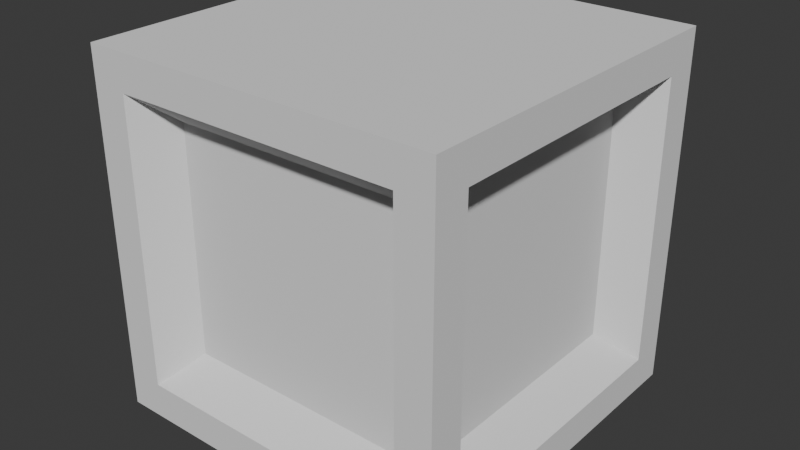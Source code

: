 # Source: cube.blend  (saved by Blender 4.1.24; exported with 4.5.12 LTS)
import bpy
from mathutils import Matrix  # noqa: F401  (used for matrix-valued properties, if any)

bpy.ops.wm.read_factory_settings(use_empty=True)
scene = bpy.context.scene
scene.name = 'Scene'

# ---- world
world_world = bpy.data.worlds.new('World'); scene.world = world_world
world_world.use_nodes = True; world_world.node_tree.nodes.clear()
_N = world_world.node_tree.nodes; _L = world_world.node_tree.links
n0 = _N.new('ShaderNodeOutputWorld'); n0.name = 'World Output'; n0.location = (300, 300)
n1 = _N.new('ShaderNodeBackground'); n1.name = 'Background'; n1.location = (10, 300)
n1.inputs[0].default_value = (0.05088, 0.05088, 0.05088, 1.0)
_L.new(n1.outputs[0], n0.inputs[0])
n0.is_active_output = True
world_world.color = (0.05088, 0.05088, 0.05088)
world_world.use_sun_shadow = False
world_world.sun_shadow_jitter_overblur = 0.0

# ---- meshes
me_cube = bpy.data.meshes.new('Cube')
me_cube.from_pydata([(-1.0, -1.0, -1.0), (-1.0, -1.0, 1.0), (-1.0, 1.0, -1.0), (-1.0, 1.0, 1.0), (1.0, -1.0, -1.0), (1.0, -1.0, 1.0), (1.0, 1.0, -1.0), (1.0, 1.0, 1.0), (-1.0, -0.8, -0.8), (-1.0, -0.8, 0.8), (-1.0, 0.8, 0.8), (-1.0, 0.8, -0.8), (-0.8, 1.0, -0.8), (-0.8, 1.0, 0.8), (0.8, 1.0, 0.8), (0.8, 1.0, -0.8), (1.0, 0.8, -0.8), (1.0, 0.8, 0.8), (1.0, -0.8, 0.8), (1.0, -0.8, -0.8), (0.8, -1.0, -0.8), (0.8, -1.0, 0.8), (-0.8, -1.0, 0.8), (-0.8, -1.0, -0.8), (-0.8, -0.64, -0.64), (-0.8, -0.64, 0.64), (-0.8, 0.64, -0.64), (-0.8, 0.64, 0.64), (-0.64, 0.8, 0.64), (-0.64, 0.8, -0.64), (0.64, 0.8, -0.64), (0.64, 0.8, 0.64), (0.8, 0.64, 0.64), (0.8, 0.64, -0.64), (0.8, -0.64, -0.64), (0.8, -0.64, 0.64), (0.64, -0.8, 0.64), (0.64, -0.8, -0.64), (-0.64, -0.8, -0.64), (-0.64, -0.8, 0.64)], [], [(11, 8, 24, 26), (12, 13, 28, 29), (8, 9, 25, 24), (22, 23, 38, 39), (2, 6, 4, 0), (7, 3, 1, 5), (0, 1, 9, 8), (1, 3, 10, 9), (3, 2, 11, 10), (2, 0, 8, 11), (2, 3, 13, 12), (3, 7, 14, 13), (7, 6, 15, 14), (6, 2, 12, 15), (6, 7, 17, 16), (7, 5, 18, 17), (5, 4, 19, 18), (4, 6, 16, 19), (4, 5, 21, 20), (5, 1, 22, 21), (1, 0, 23, 22), (0, 4, 20, 23), (24, 25, 27, 26), (29, 28, 31, 30), (33, 32, 35, 34), (37, 36, 39, 38), (16, 17, 32, 33), (15, 12, 29, 30), (20, 21, 36, 37), (9, 10, 27, 25), (19, 16, 33, 34), (13, 14, 31, 28), (23, 20, 37, 38), (10, 11, 26, 27), (17, 18, 35, 32), (14, 15, 30, 31), (21, 22, 39, 36), (18, 19, 34, 35)])
_uv = me_cube.uv_layers.new(name='UVMap')
_uv.uv.foreach_set('vector', [0.4, 0.225, 0.4, 0.025, 0.4, 0.025, 0.4, 0.225, 0.4, 0.275, 0.6, 0.275, 0.6, 0.275, 0.4, 0.275, 0.4, 0.025, 0.6, 0.025, 0.6, 0.025, 0.4, 0.025, 0.6, 0.975, 0.4, 0.975, 0.4, 0.975, 0.6, 0.975, 0.125, 0.5, 0.375, 0.5, 0.375, 0.75, 0.125, 0.75, 0.625, 0.5, 0.875, 0.5, 0.875, 0.75, 0.625, 0.75, 0.375, 0.0, 0.625, 0.0, 0.6, 0.025, 0.4, 0.025, 0.625, 0.0, 0.625, 0.25, 0.6, 0.225, 0.6, 0.025, 0.625, 0.25, 0.375, 0.25, 0.4, 0.225, 0.6, 0.225, 0.375, 0.25, 0.375, 0.0, 0.4, 0.025, 0.4, 0.225, 0.375, 0.25, 0.625, 0.25, 0.6, 0.275, 0.4, 0.275, 0.625, 0.25, 0.625, 0.5, 0.6, 0.475, 0.6, 0.275, 0.625, 0.5, 0.375, 0.5, 0.4, 0.475, 0.6, 0.475, 0.375, 0.5, 0.375, 0.25, 0.4, 0.275, 0.4, 0.475, 0.375, 0.5, 0.625, 0.5, 0.6, 0.525, 0.4, 0.525, 0.625, 0.5, 0.625, 0.75, 0.6, 0.725, 0.6, 0.525, 0.625, 0.75, 0.375, 0.75, 0.4, 0.725, 0.6, 0.725, 0.375, 0.75, 0.375, 0.5, 0.4, 0.525, 0.4, 0.725, 0.375, 0.75, 0.625, 0.75, 0.6, 0.775, 0.4, 0.775, 0.625, 0.75, 0.625, 1.0, 0.6, 0.975, 0.6, 0.775, 0.625, 1.0, 0.375, 1.0, 0.4, 0.975, 0.6, 0.975, 0.375, 1.0, 0.375, 0.75, 0.4, 0.775, 0.4, 0.975, 0.4, 0.025, 0.6, 0.025, 0.6, 0.225, 0.4, 0.225, 0.4, 0.275, 0.6, 0.275, 0.6, 0.475, 0.4, 0.475, 0.4, 0.525, 0.6, 0.525, 0.6, 0.725, 0.4, 0.725, 0.4, 0.775, 0.6, 0.775, 0.6, 0.975, 0.4, 0.975, 0.4, 0.525, 0.6, 0.525, 0.6, 0.525, 0.4, 0.525, 0.4, 0.475, 0.4, 0.275, 0.4, 0.275, 0.4, 0.475, 0.4, 0.775, 0.6, 0.775, 0.6, 0.775, 0.4, 0.775, 0.6, 0.025, 0.6, 0.225, 0.6, 0.225, 0.6, 0.025, 0.4, 0.725, 0.4, 0.525, 0.4, 0.525, 0.4, 0.725, 0.6, 0.275, 0.6, 0.475, 0.6, 0.475, 0.6, 0.275, 0.4, 0.975, 0.4, 0.775, 0.4, 0.775, 0.4, 0.975, 0.6, 0.225, 0.4, 0.225, 0.4, 0.225, 0.6, 0.225, 0.6, 0.525, 0.6, 0.725, 0.6, 0.725, 0.6, 0.525, 0.6, 0.475, 0.4, 0.475, 0.4, 0.475, 0.6, 0.475, 0.6, 0.775, 0.6, 0.975, 0.6, 0.975, 0.6, 0.775, 0.6, 0.725, 0.4, 0.725, 0.4, 0.725, 0.6, 0.725])
me_cube.update()

# ---- objects
ob_cube_col = bpy.data.objects.new('Cube.col', me_cube)

# ---- transforms, parenting, visibility, modifiers, constraints
ob_cube_col.location = (0.0, 0.0, 0.0)

# ---- collection membership
scene.collection.objects.link(ob_cube_col)

# ---- scene / render settings (as saved in the file)
scene.frame_start = 1; scene.frame_end = 250; scene.frame_set(1)
scene.render.engine = 'BLENDER_EEVEE_NEXT'
scene.cycles.sampling_pattern = 'TABULATED_SOBOL'
scene.eevee.ray_tracing_options.trace_max_roughness = 0.0
bpy.context.view_layer.update()

# ---- added for rendering (the .blend has no active camera and no usable light): camera, sun
cam_auto = bpy.data.cameras.new('AutoCamera')
cam_auto.lens = 50.0
cam_auto.sensor_width = 36.0
cam_auto.clip_end = 1000.0
ob_auto_camera = bpy.data.objects.new('AutoCamera', cam_auto)
scene.collection.objects.link(ob_auto_camera)
ob_auto_camera.location = (3.20507, -3.84609, 2.56406)
ob_auto_camera.rotation_euler = (1.09748, -7.21219e-08, 0.694738)
scene.camera = ob_auto_camera
light_auto_sun = bpy.data.lights.new('AutoSun', 'SUN')
light_auto_sun.energy = 3.0
light_auto_sun.angle = 0.0523599
ob_auto_sun = bpy.data.objects.new('AutoSun', light_auto_sun)
scene.collection.objects.link(ob_auto_sun)
ob_auto_sun.rotation_euler = (0.872665, 0.174533, 0.523599)
bpy.context.view_layer.update()
